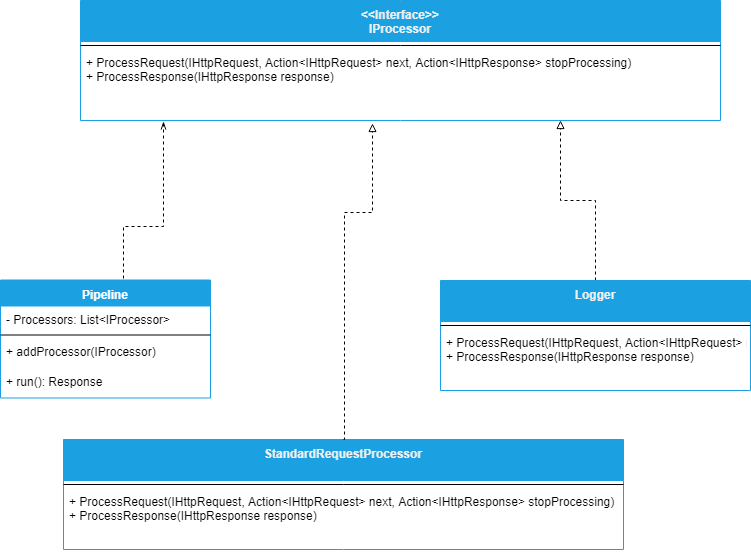

The diagram above was exported from draw.io. Its source (the exported page's mxGraphModel, read from the mxfile embedded in the PNG):
<mxGraphModel dx="754" dy="659" grid="1" gridSize="10" guides="1" tooltips="1" connect="1" arrows="1" fold="1" page="1" pageScale="1" pageWidth="827" pageHeight="1169" math="0" shadow="0">
  <root>
    <mxCell id="tpw7tA4-lzb-PYakb-bM-0" />
    <mxCell id="tpw7tA4-lzb-PYakb-bM-1" parent="tpw7tA4-lzb-PYakb-bM-0" />
    <mxCell id="tpw7tA4-lzb-PYakb-bM-2" value="Pipeline" style="swimlane;fontStyle=1;align=center;verticalAlign=top;childLayout=stackLayout;horizontal=1;startSize=26;horizontalStack=0;resizeParent=1;resizeParentMax=0;resizeLast=0;collapsible=1;marginBottom=0;fillColor=#1BA1E2;fontColor=#FFFFFF;strokeColor=#1BA1E2;" parent="tpw7tA4-lzb-PYakb-bM-1" vertex="1">
      <mxGeometry x="70" y="369.5" width="210" height="118" as="geometry" />
    </mxCell>
    <mxCell id="tpw7tA4-lzb-PYakb-bM-3" value="- Processors: List&lt;IProcessor&gt;&#10;" style="text;strokeColor=none;fillColor=none;align=left;verticalAlign=top;spacingLeft=4;spacingRight=4;overflow=hidden;rotatable=0;points=[[0,0.5],[1,0.5]];portConstraint=eastwest;" parent="tpw7tA4-lzb-PYakb-bM-2" vertex="1">
      <mxGeometry y="26" width="210" height="26" as="geometry" />
    </mxCell>
    <mxCell id="tpw7tA4-lzb-PYakb-bM-4" value="" style="line;strokeWidth=1;fillColor=none;align=left;verticalAlign=middle;spacingTop=-1;spacingLeft=3;spacingRight=3;rotatable=0;labelPosition=right;points=[];portConstraint=eastwest;" parent="tpw7tA4-lzb-PYakb-bM-2" vertex="1">
      <mxGeometry y="52" width="210" height="6" as="geometry" />
    </mxCell>
    <mxCell id="0AVzPTK_KnPEGsKEIJfi-1" value="+ addProcessor(IProcessor)&#10;" style="text;strokeColor=none;fillColor=none;align=left;verticalAlign=top;spacingLeft=4;spacingRight=4;overflow=hidden;rotatable=0;points=[[0,0.5],[1,0.5]];portConstraint=eastwest;" parent="tpw7tA4-lzb-PYakb-bM-2" vertex="1">
      <mxGeometry y="58" width="210" height="30" as="geometry" />
    </mxCell>
    <mxCell id="tpw7tA4-lzb-PYakb-bM-5" value="+ run(): Response" style="text;strokeColor=none;fillColor=none;align=left;verticalAlign=top;spacingLeft=4;spacingRight=4;overflow=hidden;rotatable=0;points=[[0,0.5],[1,0.5]];portConstraint=eastwest;" parent="tpw7tA4-lzb-PYakb-bM-2" vertex="1">
      <mxGeometry y="88" width="210" height="30" as="geometry" />
    </mxCell>
    <mxCell id="tpw7tA4-lzb-PYakb-bM-7" value="&lt;&lt;Interface&gt;&gt;&#10;IProcessor&#10;" style="swimlane;fontStyle=1;align=center;verticalAlign=top;childLayout=stackLayout;horizontal=1;startSize=41;horizontalStack=0;resizeParent=1;resizeParentMax=0;resizeLast=0;collapsible=1;marginBottom=0;gradientColor=none;fillColor=#1BA1E2;fontColor=#F0F0F0;strokeColor=#1BA1E2;" parent="tpw7tA4-lzb-PYakb-bM-1" vertex="1">
      <mxGeometry x="150" y="90" width="640" height="120" as="geometry" />
    </mxCell>
    <mxCell id="tpw7tA4-lzb-PYakb-bM-9" value="" style="line;strokeWidth=1;fillColor=none;align=left;verticalAlign=middle;spacingTop=-1;spacingLeft=3;spacingRight=3;rotatable=0;labelPosition=right;points=[];portConstraint=eastwest;" parent="tpw7tA4-lzb-PYakb-bM-7" vertex="1">
      <mxGeometry y="41" width="640" height="8" as="geometry" />
    </mxCell>
    <mxCell id="tpw7tA4-lzb-PYakb-bM-10" value="+ ProcessRequest(IHttpRequest, Action&lt;IHttpRequest&gt; next, Action&lt;IHttpResponse&gt; stopProcessing)&#10;+ ProcessResponse(IHttpResponse response)&#10;" style="text;strokeColor=none;fillColor=none;align=left;verticalAlign=top;spacingLeft=4;spacingRight=4;overflow=hidden;rotatable=0;points=[[0,0.5],[1,0.5]];portConstraint=eastwest;" parent="tpw7tA4-lzb-PYakb-bM-7" vertex="1">
      <mxGeometry y="49" width="640" height="71" as="geometry" />
    </mxCell>
    <mxCell id="bS8ws0a9AJcSmHkAEhDq-3" style="edgeStyle=orthogonalEdgeStyle;rounded=0;html=1;endArrow=block;endFill=0;endSize=6;jettySize=auto;orthogonalLoop=1;dashed=1;" parent="tpw7tA4-lzb-PYakb-bM-1" source="bS8ws0a9AJcSmHkAEhDq-0" target="tpw7tA4-lzb-PYakb-bM-7" edge="1">
      <mxGeometry relative="1" as="geometry">
        <Array as="points">
          <mxPoint x="665" y="290" />
          <mxPoint x="630" y="290" />
        </Array>
      </mxGeometry>
    </mxCell>
    <mxCell id="bS8ws0a9AJcSmHkAEhDq-0" value="Logger" style="swimlane;fontStyle=1;align=center;verticalAlign=top;childLayout=stackLayout;horizontal=1;startSize=41;horizontalStack=0;resizeParent=1;resizeParentMax=0;resizeLast=0;collapsible=1;marginBottom=0;fontColor=#F0F0F0;fillColor=#1BA1E2;strokeColor=#1BA1E2;" parent="tpw7tA4-lzb-PYakb-bM-1" vertex="1">
      <mxGeometry x="510" y="370" width="310" height="110" as="geometry" />
    </mxCell>
    <mxCell id="bS8ws0a9AJcSmHkAEhDq-1" value="" style="line;strokeWidth=1;fillColor=none;align=left;verticalAlign=middle;spacingTop=-1;spacingLeft=3;spacingRight=3;rotatable=0;labelPosition=right;points=[];portConstraint=eastwest;" parent="bS8ws0a9AJcSmHkAEhDq-0" vertex="1">
      <mxGeometry y="41" width="310" height="8" as="geometry" />
    </mxCell>
    <mxCell id="bS8ws0a9AJcSmHkAEhDq-2" value="+ ProcessRequest(IHttpRequest, Action&lt;IHttpRequest&gt; next, Action&lt;IHttpResponse&gt; stopProcessing)&#10;+ ProcessResponse(IHttpResponse response)&#10;&#10;" style="text;strokeColor=none;fillColor=none;align=left;verticalAlign=top;spacingLeft=4;spacingRight=4;overflow=hidden;rotatable=0;points=[[0,0.5],[1,0.5]];portConstraint=eastwest;" parent="bS8ws0a9AJcSmHkAEhDq-0" vertex="1">
      <mxGeometry y="49" width="310" height="61" as="geometry" />
    </mxCell>
    <mxCell id="0AVzPTK_KnPEGsKEIJfi-0" style="edgeStyle=orthogonalEdgeStyle;rounded=0;html=1;entryX=0.13;entryY=1.014;entryDx=0;entryDy=0;endArrow=openThin;endFill=0;endSize=6;jettySize=auto;orthogonalLoop=1;dashed=1;entryPerimeter=0;exitX=0.586;exitY=-0.015;exitDx=0;exitDy=0;exitPerimeter=0;" parent="tpw7tA4-lzb-PYakb-bM-1" source="tpw7tA4-lzb-PYakb-bM-2" target="tpw7tA4-lzb-PYakb-bM-10" edge="1">
      <mxGeometry relative="1" as="geometry">
        <mxPoint x="200" y="250" as="sourcePoint" />
        <Array as="points">
          <mxPoint x="193" y="316" />
          <mxPoint x="233" y="316" />
        </Array>
      </mxGeometry>
    </mxCell>
    <mxCell id="IUpu0lORaZO2kFJuVINR-0" value="StandardRequestProcessor" style="swimlane;fontStyle=1;align=center;verticalAlign=top;childLayout=stackLayout;horizontal=1;startSize=41;horizontalStack=0;resizeParent=1;resizeParentMax=0;resizeLast=0;collapsible=1;marginBottom=0;fontColor=#F0F0F0;fillColor=#1BA1E2;strokeColor=#1BA1E2;" parent="tpw7tA4-lzb-PYakb-bM-1" vertex="1">
      <mxGeometry x="133" y="529" width="560" height="110" as="geometry" />
    </mxCell>
    <mxCell id="IUpu0lORaZO2kFJuVINR-1" value="" style="line;strokeWidth=1;fillColor=none;align=left;verticalAlign=middle;spacingTop=-1;spacingLeft=3;spacingRight=3;rotatable=0;labelPosition=right;points=[];portConstraint=eastwest;" parent="IUpu0lORaZO2kFJuVINR-0" vertex="1">
      <mxGeometry y="41" width="560" height="8" as="geometry" />
    </mxCell>
    <mxCell id="IUpu0lORaZO2kFJuVINR-2" value="+ ProcessRequest(IHttpRequest, Action&lt;IHttpRequest&gt; next, Action&lt;IHttpResponse&gt; stopProcessing)&#10;+ ProcessResponse(IHttpResponse response)&#10;&#10;" style="text;strokeColor=none;fillColor=none;align=left;verticalAlign=top;spacingLeft=4;spacingRight=4;overflow=hidden;rotatable=0;points=[[0,0.5],[1,0.5]];portConstraint=eastwest;" parent="IUpu0lORaZO2kFJuVINR-0" vertex="1">
      <mxGeometry y="49" width="560" height="61" as="geometry" />
    </mxCell>
    <mxCell id="IUpu0lORaZO2kFJuVINR-3" style="edgeStyle=orthogonalEdgeStyle;rounded=0;html=1;endArrow=block;endFill=0;endSize=6;jettySize=auto;orthogonalLoop=1;dashed=1;exitX=0.5;exitY=0;exitDx=0;exitDy=0;entryX=0.456;entryY=1.042;entryDx=0;entryDy=0;entryPerimeter=0;" parent="tpw7tA4-lzb-PYakb-bM-1" source="IUpu0lORaZO2kFJuVINR-0" target="tpw7tA4-lzb-PYakb-bM-10" edge="1">
      <mxGeometry relative="1" as="geometry">
        <mxPoint x="675" y="379.5" as="sourcePoint" />
        <mxPoint x="510" y="230" as="targetPoint" />
        <Array as="points">
          <mxPoint x="414" y="302" />
          <mxPoint x="442" y="302" />
        </Array>
      </mxGeometry>
    </mxCell>
  </root>
</mxGraphModel>